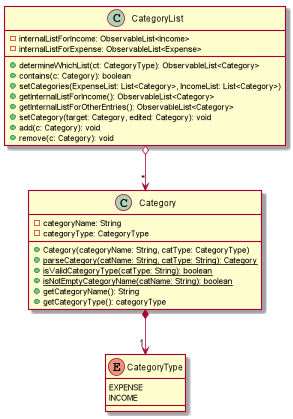

The diagram above was rendered by PlantUML. Its source (embedded in the PNG):
@startuml

class CategoryList {
 -internalListForIncome: ObservableList<Income>
 -internalListForExpense: ObservableList<Expense>
 +determineWhichList(ct: CategoryType): ObservableList<Category>
 +contains(c: Category): boolean
 +setCategories(ExpenseList: List<Category>, IncomeList: List<Category>)
 +getInternalListForIncome(): ObservableList<Category>
 +getInternalListForOtherEntries(): ObservableList<Category>
 +setCategory(target: Category, edited: Category): void
 +add(c: Category): void
 +remove(c: Category): void
}

class Category {
-categoryName: String
-categoryType: CategoryType
+ Category(categoryName: String, catType: CategoryType)
+ {static} parseCategory(catName: String, catType: String): Category
+ {static} isValidCategoryType(catType: String): boolean
+ {static} isNotEmptyCategoryName(catName: String): boolean
+ getCategoryName(): String
+ getCategoryType(): categoryType

}
enum CategoryType {
    EXPENSE
    INCOME
}

CategoryList o--> "*" Category
Category *--> "1" CategoryType

@enduml